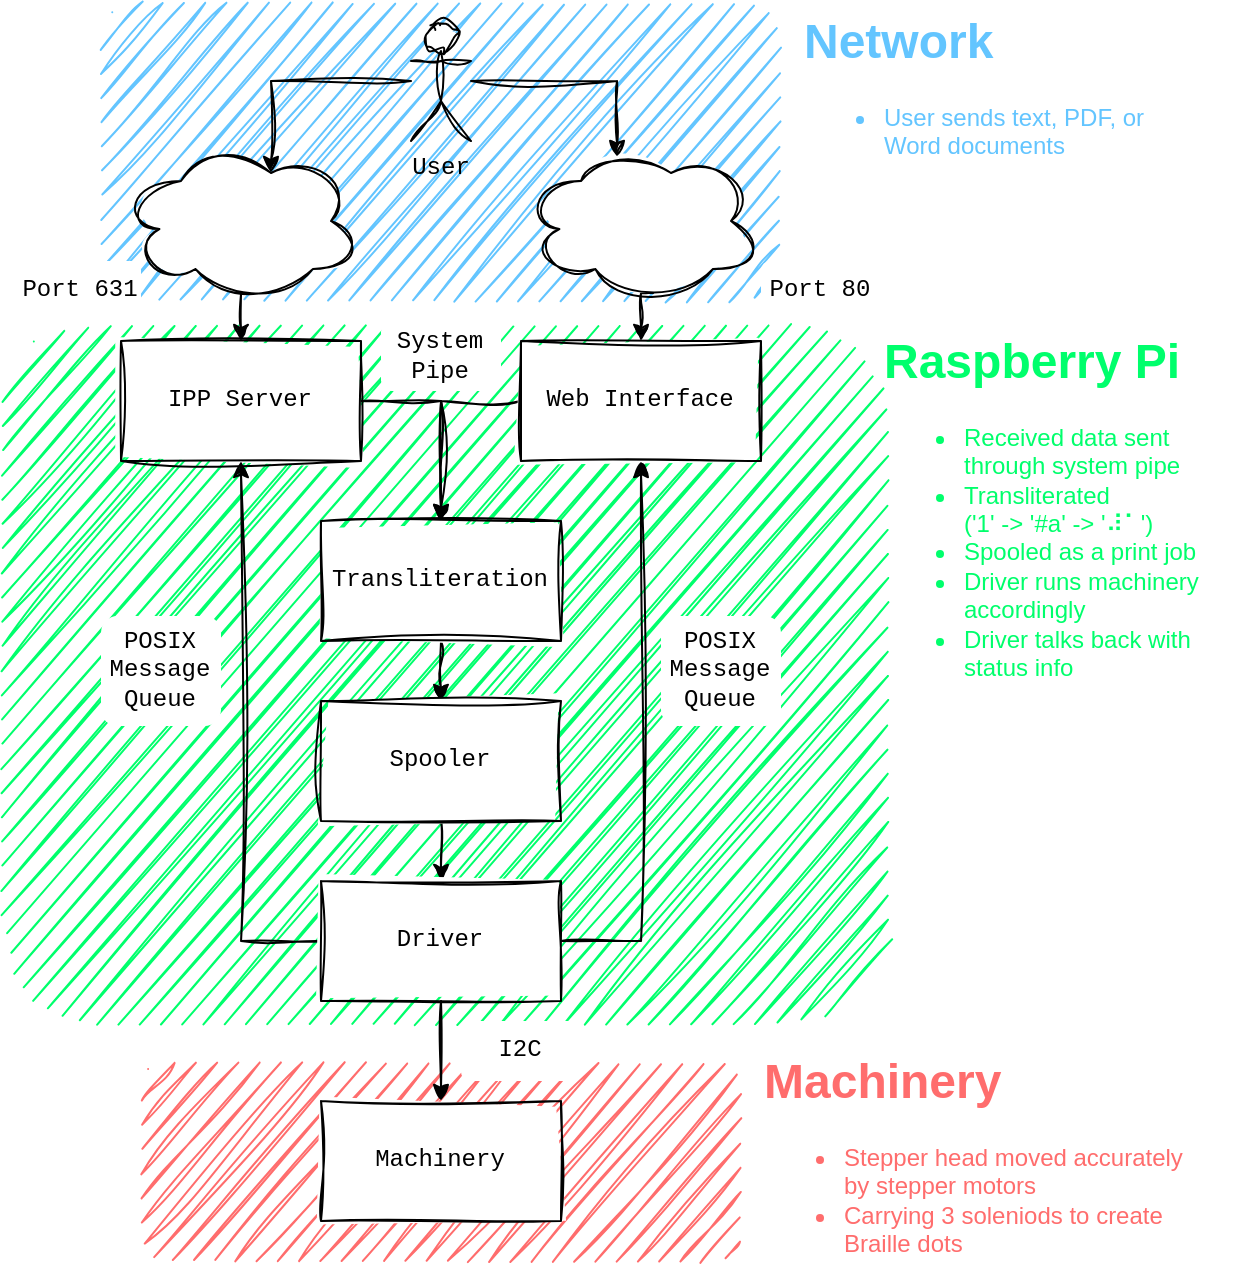

The diagram above was exported from draw.io. Its source (the exported page's mxGraphModel, read from the mxfile embedded in the PNG):
<mxGraphModel dx="985" dy="585" grid="1" gridSize="10" guides="1" tooltips="1" connect="1" arrows="1" fold="1" page="1" pageScale="1" pageWidth="850" pageHeight="1100" math="0" shadow="0">
  <root>
    <mxCell id="0" />
    <mxCell id="1" parent="0" />
    <mxCell id="2" value="" style="rounded=1;whiteSpace=wrap;html=1;fillColor=#63C5FF;fontColor=#ffffff;strokeColor=none;fillStyle=hatch;gradientColor=none;gradientDirection=north;strokeWidth=2;sketch=1;curveFitting=1;jiggle=2;fontFamily=Courier New;glass=0;shadow=0;" vertex="1" parent="1">
      <mxGeometry x="270" y="170" width="340" height="150" as="geometry" />
    </mxCell>
    <mxCell id="3" value="" style="rounded=1;whiteSpace=wrap;html=1;fillColor=#FF6D6D;fontColor=#ffffff;strokeColor=none;fillStyle=hatch;gradientColor=none;gradientDirection=north;strokeWidth=2;sketch=1;curveFitting=1;jiggle=2;fontFamily=Courier New;glass=0;shadow=0;" vertex="1" parent="1">
      <mxGeometry x="290" y="700" width="300" height="100" as="geometry" />
    </mxCell>
    <mxCell id="4" value="" style="rounded=1;whiteSpace=wrap;html=1;fillColor=#00FF6C;fontColor=#ffffff;strokeColor=none;fillStyle=hatch;gradientColor=none;gradientDirection=north;strokeWidth=2;sketch=1;curveFitting=1;jiggle=2;fontFamily=Courier New;" vertex="1" parent="1">
      <mxGeometry x="220" y="330" width="440" height="350" as="geometry" />
    </mxCell>
    <mxCell id="5" value="User" style="shape=umlActor;verticalLabelPosition=bottom;verticalAlign=top;html=1;outlineConnect=0;sketch=1;curveFitting=1;jiggle=2;fontFamily=Courier New;" vertex="1" parent="1">
      <mxGeometry x="425" y="180" width="30" height="60" as="geometry" />
    </mxCell>
    <mxCell id="6" style="edgeStyle=orthogonalEdgeStyle;rounded=0;orthogonalLoop=1;jettySize=auto;html=1;exitX=0.55;exitY=0.95;exitDx=0;exitDy=0;exitPerimeter=0;entryX=0.5;entryY=0;entryDx=0;entryDy=0;sketch=1;curveFitting=1;jiggle=2;fontFamily=Courier New;" edge="1" source="7" target="15" parent="1">
      <mxGeometry relative="1" as="geometry" />
    </mxCell>
    <mxCell id="7" value="" style="ellipse;shape=cloud;whiteSpace=wrap;html=1;sketch=1;curveFitting=1;jiggle=2;fontFamily=Courier New;" vertex="1" parent="1">
      <mxGeometry x="480" y="240" width="120" height="80" as="geometry" />
    </mxCell>
    <mxCell id="8" style="edgeStyle=orthogonalEdgeStyle;rounded=0;orthogonalLoop=1;jettySize=auto;html=1;exitX=0.55;exitY=0.95;exitDx=0;exitDy=0;exitPerimeter=0;entryX=0.5;entryY=0;entryDx=0;entryDy=0;sketch=1;curveFitting=1;jiggle=2;fontFamily=Courier New;" edge="1" source="9" target="13" parent="1">
      <mxGeometry relative="1" as="geometry" />
    </mxCell>
    <mxCell id="9" value="" style="ellipse;shape=cloud;whiteSpace=wrap;html=1;sketch=1;curveFitting=1;jiggle=2;fontFamily=Courier New;" vertex="1" parent="1">
      <mxGeometry x="280" y="240" width="120" height="80" as="geometry" />
    </mxCell>
    <mxCell id="10" style="edgeStyle=orthogonalEdgeStyle;rounded=0;orthogonalLoop=1;jettySize=auto;html=1;entryX=0.625;entryY=0.2;entryDx=0;entryDy=0;entryPerimeter=0;sketch=1;curveFitting=1;jiggle=2;fontFamily=Courier New;" edge="1" source="5" target="9" parent="1">
      <mxGeometry relative="1" as="geometry">
        <Array as="points">
          <mxPoint x="355" y="210" />
        </Array>
      </mxGeometry>
    </mxCell>
    <mxCell id="11" style="edgeStyle=orthogonalEdgeStyle;rounded=0;orthogonalLoop=1;jettySize=auto;html=1;entryX=0.4;entryY=0.1;entryDx=0;entryDy=0;entryPerimeter=0;sketch=1;curveFitting=1;jiggle=2;fontFamily=Courier New;" edge="1" source="5" target="7" parent="1">
      <mxGeometry relative="1" as="geometry">
        <Array as="points">
          <mxPoint x="528" y="210" />
        </Array>
      </mxGeometry>
    </mxCell>
    <mxCell id="12" style="edgeStyle=orthogonalEdgeStyle;rounded=0;orthogonalLoop=1;jettySize=auto;html=1;exitX=1;exitY=0.5;exitDx=0;exitDy=0;entryX=0.5;entryY=0;entryDx=0;entryDy=0;sketch=1;curveFitting=1;jiggle=2;fontFamily=Courier New;" edge="1" source="13" target="17" parent="1">
      <mxGeometry relative="1" as="geometry" />
    </mxCell>
    <mxCell id="13" value="IPP Server" style="whiteSpace=wrap;html=1;sketch=1;curveFitting=1;jiggle=2;fontFamily=Courier New;" vertex="1" parent="1">
      <mxGeometry x="280" y="340" width="120" height="60" as="geometry" />
    </mxCell>
    <mxCell id="14" style="edgeStyle=orthogonalEdgeStyle;rounded=0;orthogonalLoop=1;jettySize=auto;html=1;exitX=0;exitY=0.5;exitDx=0;exitDy=0;entryX=0.5;entryY=0;entryDx=0;entryDy=0;sketch=1;curveFitting=1;jiggle=2;fontFamily=Courier New;" edge="1" source="15" target="17" parent="1">
      <mxGeometry relative="1" as="geometry" />
    </mxCell>
    <mxCell id="15" value="Web Interface" style="whiteSpace=wrap;html=1;sketch=1;curveFitting=1;jiggle=2;fontFamily=Courier New;" vertex="1" parent="1">
      <mxGeometry x="480" y="340" width="120" height="60" as="geometry" />
    </mxCell>
    <mxCell id="16" style="edgeStyle=orthogonalEdgeStyle;rounded=0;orthogonalLoop=1;jettySize=auto;html=1;exitX=0.5;exitY=1;exitDx=0;exitDy=0;entryX=0.5;entryY=0;entryDx=0;entryDy=0;sketch=1;curveFitting=1;jiggle=2;fontFamily=Courier New;" edge="1" source="17" target="19" parent="1">
      <mxGeometry relative="1" as="geometry" />
    </mxCell>
    <mxCell id="17" value="Transliteration" style="whiteSpace=wrap;html=1;sketch=1;curveFitting=1;jiggle=2;fontFamily=Courier New;" vertex="1" parent="1">
      <mxGeometry x="380" y="430" width="120" height="60" as="geometry" />
    </mxCell>
    <mxCell id="18" style="edgeStyle=orthogonalEdgeStyle;rounded=0;orthogonalLoop=1;jettySize=auto;html=1;exitX=0.5;exitY=1;exitDx=0;exitDy=0;entryX=0.5;entryY=0;entryDx=0;entryDy=0;sketch=1;curveFitting=1;jiggle=2;fontFamily=Courier New;" edge="1" source="19" target="23" parent="1">
      <mxGeometry relative="1" as="geometry" />
    </mxCell>
    <mxCell id="19" value="Spooler" style="whiteSpace=wrap;html=1;sketch=1;curveFitting=1;jiggle=2;fontFamily=Courier New;" vertex="1" parent="1">
      <mxGeometry x="380" y="520" width="120" height="60" as="geometry" />
    </mxCell>
    <mxCell id="20" style="edgeStyle=orthogonalEdgeStyle;rounded=0;orthogonalLoop=1;jettySize=auto;html=1;exitX=0.5;exitY=1;exitDx=0;exitDy=0;entryX=0.5;entryY=0;entryDx=0;entryDy=0;sketch=1;curveFitting=1;jiggle=2;fontFamily=Courier New;" edge="1" source="23" target="24" parent="1">
      <mxGeometry relative="1" as="geometry" />
    </mxCell>
    <mxCell id="21" style="edgeStyle=orthogonalEdgeStyle;rounded=0;orthogonalLoop=1;jettySize=auto;html=1;exitX=1;exitY=0.5;exitDx=0;exitDy=0;entryX=0.5;entryY=1;entryDx=0;entryDy=0;sketch=1;curveFitting=1;jiggle=2;fontFamily=Courier New;" edge="1" source="23" target="15" parent="1">
      <mxGeometry relative="1" as="geometry" />
    </mxCell>
    <mxCell id="22" style="edgeStyle=orthogonalEdgeStyle;rounded=0;orthogonalLoop=1;jettySize=auto;html=1;exitX=0;exitY=0.5;exitDx=0;exitDy=0;entryX=0.5;entryY=1;entryDx=0;entryDy=0;sketch=1;curveFitting=1;jiggle=2;fontFamily=Courier New;" edge="1" source="23" target="13" parent="1">
      <mxGeometry relative="1" as="geometry" />
    </mxCell>
    <mxCell id="23" value="Driver" style="whiteSpace=wrap;html=1;sketch=1;curveFitting=1;jiggle=2;fontFamily=Courier New;" vertex="1" parent="1">
      <mxGeometry x="380" y="610" width="120" height="60" as="geometry" />
    </mxCell>
    <mxCell id="24" value="Machinery" style="whiteSpace=wrap;html=1;sketch=1;curveFitting=1;jiggle=2;fontFamily=Courier New;" vertex="1" parent="1">
      <mxGeometry x="380" y="720" width="120" height="60" as="geometry" />
    </mxCell>
    <mxCell id="25" value="&lt;h1 style=&quot;margin-top: 0px;&quot;&gt;Network&lt;/h1&gt;&lt;p&gt;&lt;/p&gt;&lt;ul&gt;&lt;li&gt;User sends text, PDF, or Word documents&lt;/li&gt;&lt;/ul&gt;&lt;p&gt;&lt;/p&gt;" style="text;html=1;whiteSpace=wrap;overflow=hidden;rounded=0;fontColor=#63C5FF;fontFamily=Helvetica;" vertex="1" parent="1">
      <mxGeometry x="620" y="170" width="180" height="120" as="geometry" />
    </mxCell>
    <mxCell id="26" value="&lt;h1 style=&quot;margin-top: 0px;&quot;&gt;Raspberry Pi&lt;/h1&gt;&lt;p&gt;&lt;/p&gt;&lt;ul&gt;&lt;li&gt;Received data sent through system pipe&lt;/li&gt;&lt;li&gt;Transliterated&lt;br&gt;('1' -&amp;gt; '#a' -&amp;gt; '⠼⠁')&lt;/li&gt;&lt;li&gt;Spooled as a print job&lt;/li&gt;&lt;li&gt;Driver runs machinery accordingly&lt;/li&gt;&lt;li&gt;Driver talks back with status info&lt;/li&gt;&lt;/ul&gt;&lt;p&gt;&lt;/p&gt;" style="text;html=1;whiteSpace=wrap;overflow=hidden;rounded=0;fontColor=#00FF6C;fontFamily=Helvetica;" vertex="1" parent="1">
      <mxGeometry x="660" y="330" width="180" height="220" as="geometry" />
    </mxCell>
    <mxCell id="27" value="Port 631" style="text;html=1;align=center;verticalAlign=middle;whiteSpace=wrap;rounded=1;fillColor=default;fontFamily=Courier New;" vertex="1" parent="1">
      <mxGeometry x="230" y="300" width="60" height="30" as="geometry" />
    </mxCell>
    <mxCell id="28" value="Port 80" style="text;html=1;align=center;verticalAlign=middle;whiteSpace=wrap;rounded=1;fillColor=default;fontFamily=Courier New;" vertex="1" parent="1">
      <mxGeometry x="600" y="300" width="60" height="30" as="geometry" />
    </mxCell>
    <mxCell id="29" value="POSIX Message Queue" style="text;html=1;align=center;verticalAlign=middle;whiteSpace=wrap;rounded=1;fillColor=default;fontFamily=Courier New;fillStyle=auto;" vertex="1" parent="1">
      <mxGeometry x="550" y="477.5" width="60" height="55" as="geometry" />
    </mxCell>
    <mxCell id="30" value="POSIX Message Queue" style="text;html=1;align=center;verticalAlign=middle;whiteSpace=wrap;rounded=1;fillColor=default;fontFamily=Courier New;" vertex="1" parent="1">
      <mxGeometry x="270" y="477.5" width="60" height="55" as="geometry" />
    </mxCell>
    <mxCell id="31" value="System Pipe" style="text;html=1;align=center;verticalAlign=middle;whiteSpace=wrap;rounded=1;fillColor=default;fontFamily=Courier New;" vertex="1" parent="1">
      <mxGeometry x="410" y="330" width="60" height="35" as="geometry" />
    </mxCell>
    <mxCell id="32" value="&lt;h1 style=&quot;margin-top: 0px;&quot;&gt;Machinery&lt;/h1&gt;&lt;p&gt;&lt;/p&gt;&lt;ul&gt;&lt;li&gt;Stepper head moved accurately by stepper motors&lt;/li&gt;&lt;li&gt;Carrying 3 soleniods to create Braille dots&lt;/li&gt;&lt;/ul&gt;&lt;p&gt;&lt;/p&gt;" style="text;html=1;whiteSpace=wrap;overflow=hidden;rounded=0;fontColor=#FF6D6D;fontFamily=Helvetica;" vertex="1" parent="1">
      <mxGeometry x="600" y="690" width="220" height="110" as="geometry" />
    </mxCell>
    <mxCell id="33" value="I2C" style="text;html=1;align=center;verticalAlign=middle;whiteSpace=wrap;rounded=1;fillColor=default;fontFamily=Courier New;" vertex="1" parent="1">
      <mxGeometry x="450" y="680" width="60" height="30" as="geometry" />
    </mxCell>
  </root>
</mxGraphModel>